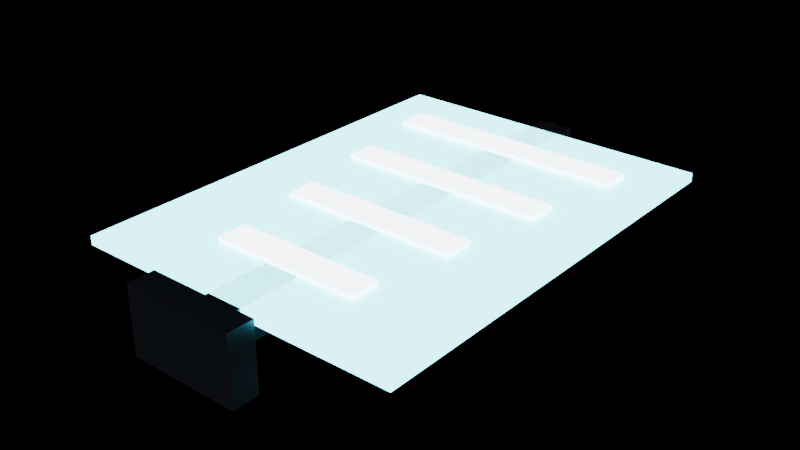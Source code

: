 # Source: prop_holo_sign.blend  (saved by Blender 4.2.68; exported with 4.5.12 LTS)
import bpy
from mathutils import Matrix  # noqa: F401  (used for matrix-valued properties, if any)

bpy.ops.wm.read_factory_settings(use_empty=True)
scene = bpy.context.scene
scene.name = 'Scene'

# ---- materials (node trees are filled in below, after node groups)
mat_ns_trim = bpy.data.materials.new('ns_trim')
mat_ns_energy_cyan = bpy.data.materials.new('ns_energy_cyan')
mat_ns_energy_white = bpy.data.materials.new('ns_energy_white')

# ---- material node trees
mat_ns_trim.use_nodes = True; mat_ns_trim.node_tree.nodes.clear()
_N = mat_ns_trim.node_tree.nodes; _L = mat_ns_trim.node_tree.links
n0 = _N.new('ShaderNodeBsdfPrincipled'); n0.name = 'Principled BSDF'; n0.location = (10, 300)
n0.inputs[0].default_value = (0.06, 0.07, 0.09, 1.0)
n0.inputs[1].default_value = 0.85
n0.inputs[2].default_value = 0.28
n1 = _N.new('ShaderNodeOutputMaterial'); n1.name = 'Material Output'; n1.location = (300, 300)
_L.new(n0.outputs[0], n1.inputs[0])
n1.is_active_output = True
mat_ns_energy_cyan.use_nodes = True; mat_ns_energy_cyan.node_tree.nodes.clear()
_N = mat_ns_energy_cyan.node_tree.nodes; _L = mat_ns_energy_cyan.node_tree.links
n0 = _N.new('ShaderNodeBsdfPrincipled'); n0.name = 'Principled BSDF'; n0.location = (10, 300)
n0.inputs[0].default_value = (0.05, 0.55, 0.7, 1.0)
n0.inputs[1].default_value = 0.1
n0.inputs[2].default_value = 0.25
n0.inputs[27].default_value = (0.17, 0.91, 1.0, 1.0)
n0.inputs[28].default_value = 6.0
n1 = _N.new('ShaderNodeOutputMaterial'); n1.name = 'Material Output'; n1.location = (300, 300)
_L.new(n0.outputs[0], n1.inputs[0])
n1.is_active_output = True
mat_ns_energy_white.use_nodes = True; mat_ns_energy_white.node_tree.nodes.clear()
_N = mat_ns_energy_white.node_tree.nodes; _L = mat_ns_energy_white.node_tree.links
n0 = _N.new('ShaderNodeBsdfPrincipled'); n0.name = 'Principled BSDF'; n0.location = (10, 300)
n0.inputs[0].default_value = (0.8, 0.88, 0.95, 1.0)
n0.inputs[1].default_value = 0.1
n0.inputs[2].default_value = 0.2
n0.inputs[27].default_value = (0.81, 0.91, 1.0, 1.0)
n0.inputs[28].default_value = 7.0
n1 = _N.new('ShaderNodeOutputMaterial'); n1.name = 'Material Output'; n1.location = (300, 300)
_L.new(n0.outputs[0], n1.inputs[0])
n1.is_active_output = True

# ---- lights
light_neonsun = bpy.data.lights.new('NeonSun', 'SUN')
light_neonsun.energy = 3.0

# ---- meshes
me_prop_holo_sign_mesh = bpy.data.meshes.new('prop_holo_sign_mesh')
me_prop_holo_sign_mesh.from_pydata([(-0.08, -1.1, -0.08), (0.08, -1.1, -0.08), (0.08, 1.1, -0.08), (-0.08, 1.1, -0.08), (-0.08, -1.1, 0.08), (0.08, -1.1, 0.08), (0.08, 1.1, 0.08), (-0.08, 1.1, 0.08), (-0.75, -1.0, 0.04), (0.75, -1.0, 0.04), (0.75, 1.0, 0.04), (-0.75, 1.0, 0.04), (-0.75, -1.0, 0.08), (0.75, -1.0, 0.08), (0.75, 1.0, 0.08), (-0.75, 1.0, 0.08), (-0.55, 0.63, 0.08), (0.55, 0.63, 0.08), (0.55, 0.77, 0.08), (-0.55, 0.77, 0.08), (-0.55, 0.63, 0.1), (0.55, 0.63, 0.1), (0.55, 0.77, 0.1), (-0.55, 0.77, 0.1), (-0.48, 0.18, 0.08), (0.48, 0.18, 0.08), (0.48, 0.32, 0.08), (-0.48, 0.32, 0.08), (-0.48, 0.18, 0.1), (0.48, 0.18, 0.1), (0.48, 0.32, 0.1), (-0.48, 0.32, 0.1), (-0.41, -0.27, 0.08), (0.41, -0.27, 0.08), (0.41, -0.13, 0.08), (-0.41, -0.13, 0.08), (-0.41, -0.27, 0.1), (0.41, -0.27, 0.1), (0.41, -0.13, 0.1), (-0.41, -0.13, 0.1), (-0.34, -0.72, 0.08), (0.34, -0.72, 0.08), (0.34, -0.58, 0.08), (-0.34, -0.58, 0.08), (-0.34, -0.72, 0.1), (0.34, -0.72, 0.1), (0.34, -0.58, 0.1), (-0.34, -0.58, 0.1), (-0.25, -1.21, -0.15), (0.25, -1.21, -0.15), (0.25, -1.09, -0.15), (-0.25, -1.09, -0.15), (-0.25, -1.21, 0.15), (0.25, -1.21, 0.15), (0.25, -1.09, 0.15), (-0.25, -1.09, 0.15)], [], [(0, 1, 2, 3), (4, 7, 6, 5), (0, 4, 5, 1), (2, 6, 7, 3), (0, 3, 7, 4), (1, 5, 6, 2), (8, 9, 10, 11), (12, 15, 14, 13), (8, 12, 13, 9), (10, 14, 15, 11), (8, 11, 15, 12), (9, 13, 14, 10), (16, 17, 18, 19), (20, 23, 22, 21), (16, 20, 21, 17), (18, 22, 23, 19), (16, 19, 23, 20), (17, 21, 22, 18), (24, 25, 26, 27), (28, 31, 30, 29), (24, 28, 29, 25), (26, 30, 31, 27), (24, 27, 31, 28), (25, 29, 30, 26), (32, 33, 34, 35), (36, 39, 38, 37), (32, 36, 37, 33), (34, 38, 39, 35), (32, 35, 39, 36), (33, 37, 38, 34), (40, 41, 42, 43), (44, 47, 46, 45), (40, 44, 45, 41), (42, 46, 47, 43), (40, 43, 47, 44), (41, 45, 46, 42), (48, 49, 50, 51), (52, 55, 54, 53), (48, 52, 53, 49), (50, 54, 55, 51), (48, 51, 55, 52), (49, 53, 54, 50)])
me_prop_holo_sign_mesh.polygons.foreach_set('material_index', [0, 0, 0, 0, 0, 0, 1, 1, 1, 1, 1, 1, 2, 2, 2, 2, 2, 2, 2, 2, 2, 2, 2, 2, 2, 2, 2, 2, 2, 2, 2, 2, 2, 2, 2, 2, 0, 0, 0, 0, 0, 0])
_uv = me_prop_holo_sign_mesh.uv_layers.new(name='UVMap')
_uv.uv.foreach_set('vector', [0.34, -1.7, 0.66, -1.7, 0.66, 2.7, 0.34, 2.7, 0.34, -1.7, 0.34, 2.7, 0.66, 2.7, 0.66, -1.7, 0.34, 0.34, 0.34, 0.66, 0.66, 0.66, 0.66, 0.34, 0.66, 0.34, 0.66, 0.66, 0.34, 0.66, 0.34, 0.34, -1.7, 0.34, 2.7, 0.34, 2.7, 0.66, -1.7, 0.66, -1.7, 0.34, -1.7, 0.66, 2.7, 0.66, 2.7, 0.34, -1.0, -1.5, 2.0, -1.5, 2.0, 2.5, -1.0, 2.5, -1.0, -1.5, -1.0, 2.5, 2.0, 2.5, 2.0, -1.5, -1.0, 0.58, -1.0, 0.66, 2.0, 0.66, 2.0, 0.58, 2.0, 0.58, 2.0, 0.66, -1.0, 0.66, -1.0, 0.58, -1.5, 0.58, 2.5, 0.58, 2.5, 0.66, -1.5, 0.66, -1.5, 0.58, -1.5, 0.66, 2.5, 0.66, 2.5, 0.58, -0.6, 1.76, 1.6, 1.76, 1.6, 2.04, -0.6, 2.04, -0.6, 1.76, -0.6, 2.04, 1.6, 2.04, 1.6, 1.76, -0.6, 0.66, -0.6, 0.7, 1.6, 0.7, 1.6, 0.66, 1.6, 0.66, 1.6, 0.7, -0.6, 0.7, -0.6, 0.66, 1.76, 0.66, 2.04, 0.66, 2.04, 0.7, 1.76, 0.7, 1.76, 0.66, 1.76, 0.7, 2.04, 0.7, 2.04, 0.66, -0.46, 0.86, 1.46, 0.86, 1.46, 1.14, -0.46, 1.14, -0.46, 0.86, -0.46, 1.14, 1.46, 1.14, 1.46, 0.86, -0.46, 0.66, -0.46, 0.7, 1.46, 0.7, 1.46, 0.66, 1.46, 0.66, 1.46, 0.7, -0.46, 0.7, -0.46, 0.66, 0.86, 0.66, 1.14, 0.66, 1.14, 0.7, 0.86, 0.7, 0.86, 0.66, 0.86, 0.7, 1.14, 0.7, 1.14, 0.66, -0.32, -0.04, 1.32, -0.04, 1.32, 0.24, -0.32, 0.24, -0.32, -0.04, -0.32, 0.24, 1.32, 0.24, 1.32, -0.04, -0.32, 0.66, -0.32, 0.7, 1.32, 0.7, 1.32, 0.66, 1.32, 0.66, 1.32, 0.7, -0.32, 0.7, -0.32, 0.66, -0.04, 0.66, 0.24, 0.66, 0.24, 0.7, -0.04, 0.7, -0.04, 0.66, -0.04, 0.7, 0.24, 0.7, 0.24, 0.66, -0.18, -0.94, 1.18, -0.94, 1.18, -0.66, -0.18, -0.66, -0.18, -0.94, -0.18, -0.66, 1.18, -0.66, 1.18, -0.94, -0.18, 0.66, -0.18, 0.7, 1.18, 0.7, 1.18, 0.66, 1.18, 0.66, 1.18, 0.7, -0.18, 0.7, -0.18, 0.66, -0.94, 0.66, -0.66, 0.66, -0.66, 0.7, -0.94, 0.7, -0.94, 0.66, -0.94, 0.7, -0.66, 0.7, -0.66, 0.66, 0.0, -1.92, 1.0, -1.92, 1.0, -1.68, 0.0, -1.68, 0.0, -1.92, 0.0, -1.68, 1.0, -1.68, 1.0, -1.92, 0.0, 0.2, 0.0, 0.8, 1.0, 0.8, 1.0, 0.2, 1.0, 0.2, 1.0, 0.8, 0.0, 0.8, 0.0, 0.2, -1.92, 0.2, -1.68, 0.2, -1.68, 0.8, -1.92, 0.8, -1.92, 0.2, -1.92, 0.8, -1.68, 0.8, -1.68, 0.2])
me_prop_holo_sign_mesh.materials.append(mat_ns_trim)
me_prop_holo_sign_mesh.materials.append(mat_ns_energy_cyan)
me_prop_holo_sign_mesh.materials.append(mat_ns_energy_white)
me_prop_holo_sign_mesh.update()

# ---- objects
ob_neonsun = bpy.data.objects.new('NeonSun', light_neonsun)
ob_prop_holo_sign = bpy.data.objects.new('prop_holo_sign', me_prop_holo_sign_mesh)

# ---- transforms, parenting, visibility, modifiers, constraints
ob_neonsun.location = (0.0, 0.0, 0.0)
ob_neonsun.rotation_euler = (0.9599, 0.0, 0.6109)
ob_prop_holo_sign.location = (0.0, 0.0, 0.0)

# ---- collection membership
scene.collection.objects.link(ob_neonsun)
scene.collection.objects.link(ob_prop_holo_sign)

# ---- scene / render settings (as saved in the file)
scene.frame_start = 1; scene.frame_end = 250; scene.frame_set(1)
scene.render.engine = 'BLENDER_EEVEE_NEXT'
bpy.context.view_layer.update()

# ---- added for rendering (the .blend has no active camera): camera
cam_auto = bpy.data.cameras.new('AutoCamera')
cam_auto.lens = 50.0
cam_auto.sensor_width = 36.0
cam_auto.clip_end = 1000.0
ob_auto_camera = bpy.data.objects.new('AutoCamera', cam_auto)
scene.collection.objects.link(ob_auto_camera)
ob_auto_camera.location = (2.56341, -3.13109, 2.05073)
ob_auto_camera.rotation_euler = (1.09748, -7.21219e-08, 0.694738)
scene.camera = ob_auto_camera
bpy.context.view_layer.update()
